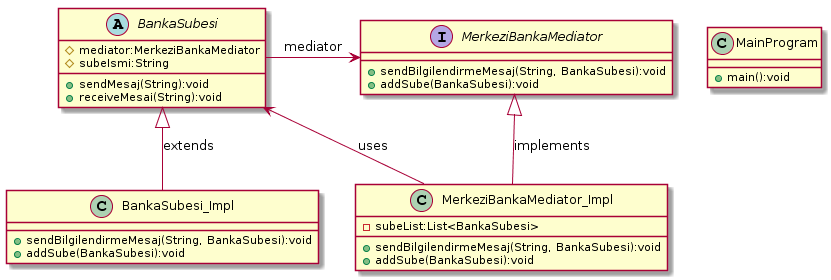

The diagram above was rendered by PlantUML. Its source (embedded in the PNG):
@startuml
interface MerkeziBankaMediator{

+ sendBilgilendirmeMesaj(String, BankaSubesi):void
+ addSube(BankaSubesi):void
}

abstract BankaSubesi{
# mediator:MerkeziBankaMediator
# subeIsmi:String
+ sendMesaj(String):void
+ receiveMesai(String):void
}
class MerkeziBankaMediator_Impl{
- subeList:List<BankaSubesi>
+ sendBilgilendirmeMesaj(String, BankaSubesi):void
+ addSube(BankaSubesi):void
}
class BankaSubesi_Impl{
+ sendBilgilendirmeMesaj(String, BankaSubesi):void
+ addSube(BankaSubesi):void
}
class MainProgram{
+ main():void
}
MerkeziBankaMediator <|-- MerkeziBankaMediator_Impl:implements
BankaSubesi <|-- BankaSubesi_Impl:extends

BankaSubesi -> MerkeziBankaMediator:mediator
BankaSubesi <-MerkeziBankaMediator_Impl:uses
@enduml